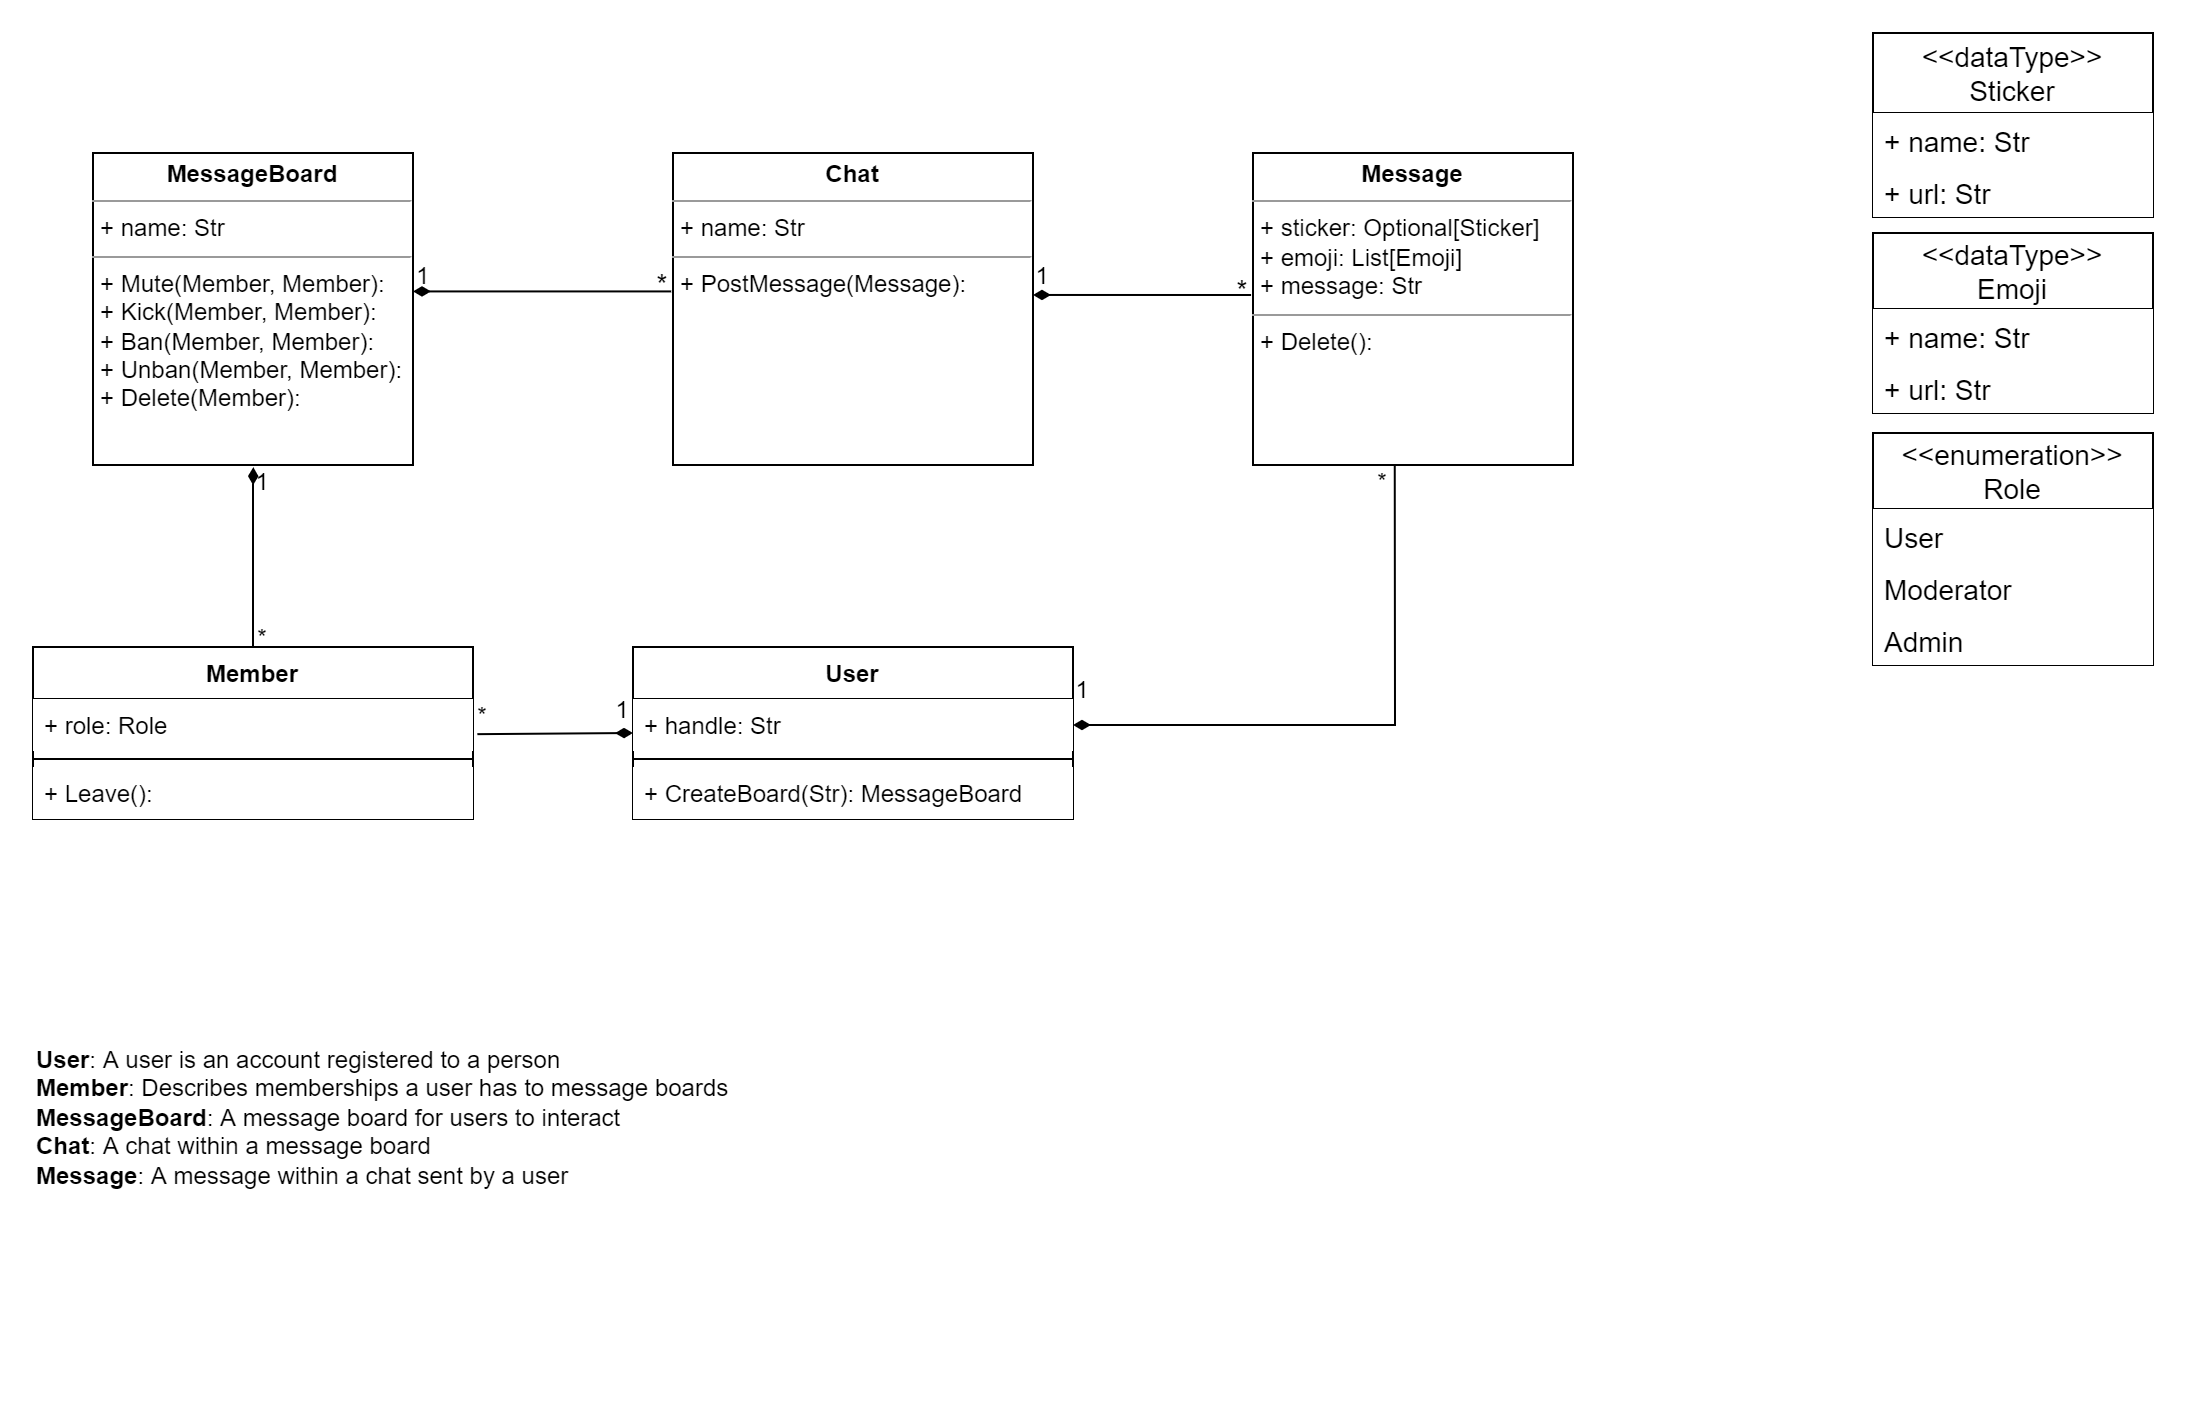

The diagram above was exported from draw.io. Its source (the exported page's mxGraphModel, read from the mxfile embedded in the PNG):
<mxGraphModel dx="981" dy="597" grid="1" gridSize="10" guides="1" tooltips="1" connect="1" arrows="1" fold="1" page="1" pageScale="1" pageWidth="1169" pageHeight="827" math="0" shadow="0">
  <root>
    <mxCell id="WIyWlLk6GJQsqaUBKTNV-0" />
    <mxCell id="WIyWlLk6GJQsqaUBKTNV-1" parent="WIyWlLk6GJQsqaUBKTNV-0" />
    <mxCell id="zkfFHV4jXpPFQw0GAbJ--26" value="" style="endArrow=none;shadow=0;strokeWidth=1;rounded=0;endFill=0;edgeStyle=elbowEdgeStyle;elbow=vertical;entryX=-0.005;entryY=0.443;entryDx=0;entryDy=0;entryPerimeter=0;startArrow=diamondThin;startFill=1;" parent="WIyWlLk6GJQsqaUBKTNV-1" target="iVjcMxXWETAfrgFMpwT1-39" edge="1">
      <mxGeometry x="0.5" y="41" relative="1" as="geometry">
        <mxPoint x="260" y="149.20689655172418" as="sourcePoint" />
        <mxPoint x="387.9999999999998" y="149.20689655172418" as="targetPoint" />
        <mxPoint x="-40" y="32" as="offset" />
      </mxGeometry>
    </mxCell>
    <mxCell id="zkfFHV4jXpPFQw0GAbJ--27" value="1" style="resizable=0;align=left;verticalAlign=bottom;labelBackgroundColor=none;fontSize=12;" parent="zkfFHV4jXpPFQw0GAbJ--26" connectable="0" vertex="1">
      <mxGeometry x="-1" relative="1" as="geometry">
        <mxPoint y="1" as="offset" />
      </mxGeometry>
    </mxCell>
    <mxCell id="iVjcMxXWETAfrgFMpwT1-4" value="&lt;font style=&quot;font-size: 14px;&quot;&gt;*&lt;/font&gt;" style="text;html=1;strokeColor=none;fillColor=none;align=center;verticalAlign=middle;whiteSpace=wrap;rounded=0;" parent="WIyWlLk6GJQsqaUBKTNV-1" vertex="1">
      <mxGeometry x="380" y="142.5" width="10" height="6.5" as="geometry" />
    </mxCell>
    <mxCell id="iVjcMxXWETAfrgFMpwT1-12" value="&lt;p style=&quot;margin:0px;margin-top:4px;text-align:center;&quot;&gt;&lt;b&gt;Message&lt;/b&gt;&lt;/p&gt;&lt;hr size=&quot;1&quot;&gt;&lt;p style=&quot;margin:0px;margin-left:4px;&quot;&gt;+ sticker: Optional[Sticker]&lt;/p&gt;&lt;p style=&quot;margin:0px;margin-left:4px;&quot;&gt;+ emoji: List[Emoji]&lt;/p&gt;&lt;p style=&quot;margin:0px;margin-left:4px;&quot;&gt;+ message: Str&lt;/p&gt;&lt;hr size=&quot;1&quot;&gt;&lt;p style=&quot;margin:0px;margin-left:4px;&quot;&gt;+ Delete():&lt;/p&gt;" style="verticalAlign=top;align=left;overflow=fill;fontSize=12;fontFamily=Helvetica;html=1;" parent="WIyWlLk6GJQsqaUBKTNV-1" vertex="1">
      <mxGeometry x="680" y="80" width="160" height="156" as="geometry" />
    </mxCell>
    <mxCell id="iVjcMxXWETAfrgFMpwT1-13" value="" style="endArrow=none;shadow=0;strokeWidth=1;rounded=0;endFill=0;edgeStyle=elbowEdgeStyle;elbow=vertical;exitX=1;exitY=0.455;exitDx=0;exitDy=0;exitPerimeter=0;startArrow=diamondThin;startFill=1;entryX=-0.006;entryY=0.456;entryDx=0;entryDy=0;entryPerimeter=0;" parent="WIyWlLk6GJQsqaUBKTNV-1" source="iVjcMxXWETAfrgFMpwT1-39" target="iVjcMxXWETAfrgFMpwT1-12" edge="1">
      <mxGeometry x="0.5" y="41" relative="1" as="geometry">
        <mxPoint x="590" y="151" as="sourcePoint" />
        <mxPoint x="677.9999999999998" y="151.20689655172418" as="targetPoint" />
        <mxPoint x="-40" y="32" as="offset" />
        <Array as="points">
          <mxPoint x="570" y="151" />
        </Array>
      </mxGeometry>
    </mxCell>
    <mxCell id="iVjcMxXWETAfrgFMpwT1-15" value="&lt;font style=&quot;font-size: 14px;&quot;&gt;*&lt;/font&gt;" style="text;html=1;strokeColor=none;fillColor=none;align=center;verticalAlign=middle;whiteSpace=wrap;rounded=0;" parent="WIyWlLk6GJQsqaUBKTNV-1" vertex="1">
      <mxGeometry x="670" y="142.5" width="10" height="12.5" as="geometry" />
    </mxCell>
    <mxCell id="iVjcMxXWETAfrgFMpwT1-16" value="&lt;&lt;dataType&gt;&gt;&#10;Sticker" style="swimlane;fontStyle=0;childLayout=stackLayout;horizontal=1;startSize=40;horizontalStack=0;resizeParent=1;resizeParentMax=0;resizeLast=0;collapsible=1;marginBottom=0;fontSize=14;fillColor=default;" parent="WIyWlLk6GJQsqaUBKTNV-1" vertex="1">
      <mxGeometry x="990" y="20" width="140" height="92" as="geometry" />
    </mxCell>
    <mxCell id="iVjcMxXWETAfrgFMpwT1-17" value="+ name: Str" style="text;strokeColor=none;fillColor=default;align=left;verticalAlign=top;spacingLeft=4;spacingRight=4;overflow=hidden;rotatable=0;points=[[0,0.5],[1,0.5]];portConstraint=eastwest;fontSize=14;" parent="iVjcMxXWETAfrgFMpwT1-16" vertex="1">
      <mxGeometry y="40" width="140" height="26" as="geometry" />
    </mxCell>
    <mxCell id="iVjcMxXWETAfrgFMpwT1-18" value="+ url: Str" style="text;strokeColor=none;fillColor=default;align=left;verticalAlign=top;spacingLeft=4;spacingRight=4;overflow=hidden;rotatable=0;points=[[0,0.5],[1,0.5]];portConstraint=eastwest;fontSize=14;" parent="iVjcMxXWETAfrgFMpwT1-16" vertex="1">
      <mxGeometry y="66" width="140" height="26" as="geometry" />
    </mxCell>
    <mxCell id="iVjcMxXWETAfrgFMpwT1-20" value="&lt;&lt;dataType&gt;&gt;&#10;Emoji" style="swimlane;fontStyle=0;childLayout=stackLayout;horizontal=1;startSize=38;fillColor=default;horizontalStack=0;resizeParent=1;resizeParentMax=0;resizeLast=0;collapsible=1;marginBottom=0;fontSize=14;" parent="WIyWlLk6GJQsqaUBKTNV-1" vertex="1">
      <mxGeometry x="990" y="120" width="140" height="90" as="geometry" />
    </mxCell>
    <mxCell id="iVjcMxXWETAfrgFMpwT1-21" value="+ name: Str" style="text;strokeColor=none;fillColor=default;align=left;verticalAlign=top;spacingLeft=4;spacingRight=4;overflow=hidden;rotatable=0;points=[[0,0.5],[1,0.5]];portConstraint=eastwest;fontSize=14;" parent="iVjcMxXWETAfrgFMpwT1-20" vertex="1">
      <mxGeometry y="38" width="140" height="26" as="geometry" />
    </mxCell>
    <mxCell id="iVjcMxXWETAfrgFMpwT1-22" value="+ url: Str" style="text;strokeColor=none;fillColor=default;align=left;verticalAlign=top;spacingLeft=4;spacingRight=4;overflow=hidden;rotatable=0;points=[[0,0.5],[1,0.5]];portConstraint=eastwest;fontSize=14;" parent="iVjcMxXWETAfrgFMpwT1-20" vertex="1">
      <mxGeometry y="64" width="140" height="26" as="geometry" />
    </mxCell>
    <mxCell id="iVjcMxXWETAfrgFMpwT1-24" value="User" style="swimlane;fontStyle=1;align=center;verticalAlign=top;childLayout=stackLayout;horizontal=1;startSize=26;horizontalStack=0;resizeParent=1;resizeParentMax=0;resizeLast=0;collapsible=1;marginBottom=0;fontSize=12;fillColor=default;" parent="WIyWlLk6GJQsqaUBKTNV-1" vertex="1">
      <mxGeometry x="370" y="327" width="220" height="86" as="geometry" />
    </mxCell>
    <mxCell id="iVjcMxXWETAfrgFMpwT1-25" value="+ handle: Str" style="text;strokeColor=none;fillColor=default;align=left;verticalAlign=top;spacingLeft=4;spacingRight=4;overflow=hidden;rotatable=0;points=[[0,0.5],[1,0.5]];portConstraint=eastwest;fontSize=12;" parent="iVjcMxXWETAfrgFMpwT1-24" vertex="1">
      <mxGeometry y="26" width="220" height="26" as="geometry" />
    </mxCell>
    <mxCell id="iVjcMxXWETAfrgFMpwT1-26" value="" style="line;strokeWidth=1;fillColor=none;align=left;verticalAlign=middle;spacingTop=-1;spacingLeft=3;spacingRight=3;rotatable=0;labelPosition=right;points=[];portConstraint=eastwest;strokeColor=inherit;fontSize=14;" parent="iVjcMxXWETAfrgFMpwT1-24" vertex="1">
      <mxGeometry y="52" width="220" height="8" as="geometry" />
    </mxCell>
    <mxCell id="iVjcMxXWETAfrgFMpwT1-27" value="+ CreateBoard(Str): MessageBoard" style="text;strokeColor=none;fillColor=default;align=left;verticalAlign=top;spacingLeft=4;spacingRight=4;overflow=hidden;rotatable=0;points=[[0,0.5],[1,0.5]];portConstraint=eastwest;fontSize=12;" parent="iVjcMxXWETAfrgFMpwT1-24" vertex="1">
      <mxGeometry y="60" width="220" height="26" as="geometry" />
    </mxCell>
    <mxCell id="iVjcMxXWETAfrgFMpwT1-28" value="" style="endArrow=none;endFill=0;endSize=6;html=1;rounded=0;fontSize=14;entryX=0.5;entryY=0;entryDx=0;entryDy=0;exitX=0.501;exitY=1.007;exitDx=0;exitDy=0;exitPerimeter=0;startArrow=diamondThin;startFill=1;" parent="WIyWlLk6GJQsqaUBKTNV-1" source="iVjcMxXWETAfrgFMpwT1-42" target="iVjcMxXWETAfrgFMpwT1-44" edge="1">
      <mxGeometry width="160" relative="1" as="geometry">
        <mxPoint x="180" y="240" as="sourcePoint" />
        <mxPoint x="210" y="300" as="targetPoint" />
        <Array as="points">
          <mxPoint x="180" y="250" />
        </Array>
      </mxGeometry>
    </mxCell>
    <mxCell id="iVjcMxXWETAfrgFMpwT1-29" value="&lt;font style=&quot;font-size: 12px;&quot;&gt;1&lt;/font&gt;" style="text;html=1;strokeColor=none;fillColor=none;align=center;verticalAlign=middle;whiteSpace=wrap;rounded=0;fontSize=14;" parent="WIyWlLk6GJQsqaUBKTNV-1" vertex="1">
      <mxGeometry x="180" y="236" width="10" height="16" as="geometry" />
    </mxCell>
    <mxCell id="iVjcMxXWETAfrgFMpwT1-30" value="&lt;font style=&quot;font-size: 12px;&quot;&gt;*&lt;/font&gt;" style="text;html=1;strokeColor=none;fillColor=none;align=center;verticalAlign=middle;whiteSpace=wrap;rounded=0;fontSize=14;" parent="WIyWlLk6GJQsqaUBKTNV-1" vertex="1">
      <mxGeometry x="180" y="317" width="10" height="10" as="geometry" />
    </mxCell>
    <mxCell id="iVjcMxXWETAfrgFMpwT1-31" value="" style="endArrow=none;endFill=0;endSize=12;html=1;rounded=0;fontSize=12;entryX=0.443;entryY=1;entryDx=0;entryDy=0;entryPerimeter=0;startArrow=diamondThin;startFill=1;exitX=1;exitY=0.5;exitDx=0;exitDy=0;" parent="WIyWlLk6GJQsqaUBKTNV-1" source="iVjcMxXWETAfrgFMpwT1-25" target="iVjcMxXWETAfrgFMpwT1-12" edge="1">
      <mxGeometry width="160" relative="1" as="geometry">
        <mxPoint x="650" y="340" as="sourcePoint" />
        <mxPoint x="750" y="260" as="targetPoint" />
        <Array as="points">
          <mxPoint x="751" y="366" />
        </Array>
      </mxGeometry>
    </mxCell>
    <mxCell id="iVjcMxXWETAfrgFMpwT1-32" value="&lt;font style=&quot;font-size: 12px;&quot;&gt;*&lt;/font&gt;" style="text;html=1;strokeColor=none;fillColor=none;align=center;verticalAlign=middle;whiteSpace=wrap;rounded=0;fontSize=14;" parent="WIyWlLk6GJQsqaUBKTNV-1" vertex="1">
      <mxGeometry x="740" y="236" width="10" height="16" as="geometry" />
    </mxCell>
    <mxCell id="iVjcMxXWETAfrgFMpwT1-33" value="&lt;font style=&quot;font-size: 12px;&quot;&gt;1&lt;/font&gt;" style="text;html=1;strokeColor=none;fillColor=none;align=center;verticalAlign=middle;whiteSpace=wrap;rounded=0;fontSize=14;" parent="WIyWlLk6GJQsqaUBKTNV-1" vertex="1">
      <mxGeometry x="590" y="340" width="10" height="16" as="geometry" />
    </mxCell>
    <mxCell id="iVjcMxXWETAfrgFMpwT1-35" value="&lt;&lt;enumeration&gt;&gt;&#10;Role" style="swimlane;fontStyle=0;childLayout=stackLayout;horizontal=1;startSize=38;fillColor=default;horizontalStack=0;resizeParent=1;resizeParentMax=0;resizeLast=0;collapsible=1;marginBottom=0;fontSize=14;" parent="WIyWlLk6GJQsqaUBKTNV-1" vertex="1">
      <mxGeometry x="990" y="220" width="140" height="116" as="geometry" />
    </mxCell>
    <mxCell id="iVjcMxXWETAfrgFMpwT1-36" value="User" style="text;strokeColor=none;fillColor=default;align=left;verticalAlign=top;spacingLeft=4;spacingRight=4;overflow=hidden;rotatable=0;points=[[0,0.5],[1,0.5]];portConstraint=eastwest;fontSize=14;" parent="iVjcMxXWETAfrgFMpwT1-35" vertex="1">
      <mxGeometry y="38" width="140" height="26" as="geometry" />
    </mxCell>
    <mxCell id="iVjcMxXWETAfrgFMpwT1-37" value="Moderator" style="text;strokeColor=none;fillColor=default;align=left;verticalAlign=top;spacingLeft=4;spacingRight=4;overflow=hidden;rotatable=0;points=[[0,0.5],[1,0.5]];portConstraint=eastwest;fontSize=14;" parent="iVjcMxXWETAfrgFMpwT1-35" vertex="1">
      <mxGeometry y="64" width="140" height="26" as="geometry" />
    </mxCell>
    <mxCell id="iVjcMxXWETAfrgFMpwT1-38" value="Admin" style="text;strokeColor=none;fillColor=default;align=left;verticalAlign=top;spacingLeft=4;spacingRight=4;overflow=hidden;rotatable=0;points=[[0,0.5],[1,0.5]];portConstraint=eastwest;fontSize=14;" parent="iVjcMxXWETAfrgFMpwT1-35" vertex="1">
      <mxGeometry y="90" width="140" height="26" as="geometry" />
    </mxCell>
    <mxCell id="iVjcMxXWETAfrgFMpwT1-39" value="&lt;p style=&quot;margin:0px;margin-top:4px;text-align:center;&quot;&gt;&lt;b&gt;Chat&lt;/b&gt;&lt;/p&gt;&lt;hr size=&quot;1&quot;&gt;&lt;p style=&quot;margin:0px;margin-left:4px;&quot;&gt;+ name: Str&lt;/p&gt;&lt;hr size=&quot;1&quot;&gt;&lt;p style=&quot;margin:0px;margin-left:4px;&quot;&gt;+ PostMessage(Message):&lt;/p&gt;&lt;p style=&quot;margin:0px;margin-left:4px;&quot;&gt;&lt;br&gt;&lt;/p&gt;" style="verticalAlign=top;align=left;overflow=fill;fontSize=12;fontFamily=Helvetica;html=1;" parent="WIyWlLk6GJQsqaUBKTNV-1" vertex="1">
      <mxGeometry x="390" y="80" width="180" height="156" as="geometry" />
    </mxCell>
    <mxCell id="iVjcMxXWETAfrgFMpwT1-41" value="&lt;font style=&quot;font-size: 12px;&quot;&gt;1&lt;/font&gt;" style="text;html=1;strokeColor=none;fillColor=none;align=center;verticalAlign=middle;whiteSpace=wrap;rounded=0;fontSize=14;" parent="WIyWlLk6GJQsqaUBKTNV-1" vertex="1">
      <mxGeometry x="570" y="133" width="10" height="16" as="geometry" />
    </mxCell>
    <mxCell id="iVjcMxXWETAfrgFMpwT1-42" value="&lt;p style=&quot;margin:0px;margin-top:4px;text-align:center;&quot;&gt;&lt;b&gt;MessageBoard&lt;/b&gt;&lt;/p&gt;&lt;hr size=&quot;1&quot;&gt;&lt;p style=&quot;margin:0px;margin-left:4px;&quot;&gt;+ name: Str&lt;/p&gt;&lt;hr size=&quot;1&quot;&gt;&lt;p style=&quot;margin:0px;margin-left:4px;&quot;&gt;+ Mute(Member, Member):&lt;/p&gt;&lt;p style=&quot;margin:0px;margin-left:4px;&quot;&gt;+ Kick(Member, Member):&amp;nbsp;&lt;/p&gt;&lt;p style=&quot;margin:0px;margin-left:4px;&quot;&gt;+ Ban(Member, Member):&amp;nbsp;&lt;/p&gt;&lt;p style=&quot;margin:0px;margin-left:4px;&quot;&gt;+ Unban(Member, Member):&amp;nbsp;&lt;/p&gt;&lt;p style=&quot;margin:0px;margin-left:4px;&quot;&gt;+ Delete(Member):&amp;nbsp;&lt;/p&gt;" style="verticalAlign=top;align=left;overflow=fill;fontSize=12;fontFamily=Helvetica;html=1;" parent="WIyWlLk6GJQsqaUBKTNV-1" vertex="1">
      <mxGeometry x="100" y="80" width="160" height="156" as="geometry" />
    </mxCell>
    <mxCell id="iVjcMxXWETAfrgFMpwT1-44" value="Member" style="swimlane;fontStyle=1;align=center;verticalAlign=top;childLayout=stackLayout;horizontal=1;startSize=26;horizontalStack=0;resizeParent=1;resizeParentMax=0;resizeLast=0;collapsible=1;marginBottom=0;fontSize=12;fillColor=default;" parent="WIyWlLk6GJQsqaUBKTNV-1" vertex="1">
      <mxGeometry x="70" y="327" width="220" height="86" as="geometry" />
    </mxCell>
    <mxCell id="iVjcMxXWETAfrgFMpwT1-45" value="+ role: Role" style="text;strokeColor=none;fillColor=default;align=left;verticalAlign=top;spacingLeft=4;spacingRight=4;overflow=hidden;rotatable=0;points=[[0,0.5],[1,0.5]];portConstraint=eastwest;fontSize=12;" parent="iVjcMxXWETAfrgFMpwT1-44" vertex="1">
      <mxGeometry y="26" width="220" height="26" as="geometry" />
    </mxCell>
    <mxCell id="iVjcMxXWETAfrgFMpwT1-46" value="" style="line;strokeWidth=1;fillColor=default;align=left;verticalAlign=middle;spacingTop=-1;spacingLeft=3;spacingRight=3;rotatable=0;labelPosition=right;points=[];portConstraint=eastwest;strokeColor=inherit;fontSize=14;" parent="iVjcMxXWETAfrgFMpwT1-44" vertex="1">
      <mxGeometry y="52" width="220" height="8" as="geometry" />
    </mxCell>
    <mxCell id="iVjcMxXWETAfrgFMpwT1-47" value="+ Leave():" style="text;strokeColor=none;fillColor=default;align=left;verticalAlign=top;spacingLeft=4;spacingRight=4;overflow=hidden;rotatable=0;points=[[0,0.5],[1,0.5]];portConstraint=eastwest;fontSize=12;" parent="iVjcMxXWETAfrgFMpwT1-44" vertex="1">
      <mxGeometry y="60" width="220" height="26" as="geometry" />
    </mxCell>
    <mxCell id="iVjcMxXWETAfrgFMpwT1-48" value="" style="endArrow=diamondThin;endFill=1;endSize=6;html=1;rounded=0;fontSize=12;startArrow=none;startFill=0;targetPerimeterSpacing=12;exitX=1.01;exitY=0.676;exitDx=0;exitDy=0;exitPerimeter=0;" parent="WIyWlLk6GJQsqaUBKTNV-1" source="iVjcMxXWETAfrgFMpwT1-45" edge="1">
      <mxGeometry width="160" relative="1" as="geometry">
        <mxPoint x="295" y="369.65999999999997" as="sourcePoint" />
        <mxPoint x="370" y="370" as="targetPoint" />
        <Array as="points" />
      </mxGeometry>
    </mxCell>
    <mxCell id="iVjcMxXWETAfrgFMpwT1-49" value="&lt;font style=&quot;font-size: 12px;&quot;&gt;1&lt;/font&gt;" style="text;html=1;strokeColor=none;fillColor=none;align=center;verticalAlign=middle;whiteSpace=wrap;rounded=0;fontSize=14;" parent="WIyWlLk6GJQsqaUBKTNV-1" vertex="1">
      <mxGeometry x="360" y="350" width="10" height="16" as="geometry" />
    </mxCell>
    <mxCell id="iVjcMxXWETAfrgFMpwT1-50" value="&lt;font style=&quot;font-size: 12px;&quot;&gt;*&lt;/font&gt;" style="text;html=1;strokeColor=none;fillColor=none;align=center;verticalAlign=middle;whiteSpace=wrap;rounded=0;fontSize=14;" parent="WIyWlLk6GJQsqaUBKTNV-1" vertex="1">
      <mxGeometry x="290" y="356" width="10" height="10" as="geometry" />
    </mxCell>
    <mxCell id="R-_3PAp_03e_AfALi8bQ-0" value="&lt;b&gt;User&lt;/b&gt;: A user is an account registered to a person&lt;br&gt;&lt;b&gt;Member&lt;/b&gt;: Describes memberships a user has to message boards&lt;br&gt;&lt;b&gt;MessageBoard&lt;/b&gt;: A message board for users to interact&lt;br&gt;&lt;b&gt;Chat&lt;/b&gt;: A chat within a message board&lt;br&gt;&lt;b&gt;Message&lt;/b&gt;: A message within a chat sent by a user" style="text;html=1;strokeColor=none;fillColor=none;align=left;verticalAlign=top;whiteSpace=wrap;rounded=0;" vertex="1" parent="WIyWlLk6GJQsqaUBKTNV-1">
      <mxGeometry x="70" y="520" width="470" height="170" as="geometry" />
    </mxCell>
  </root>
</mxGraphModel>